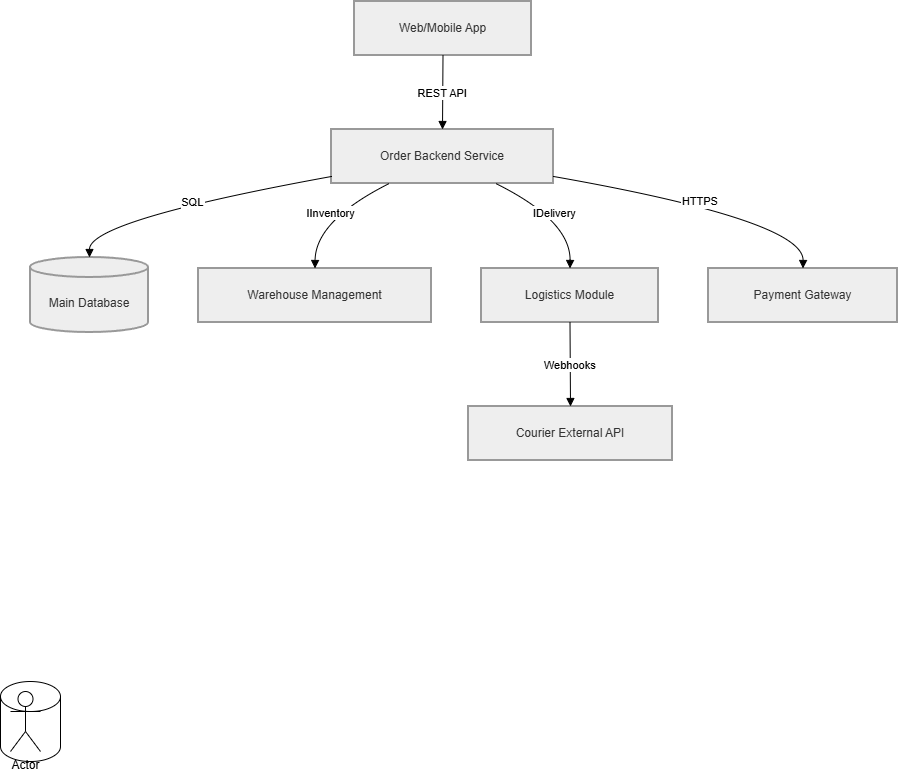

The diagram above was exported from draw.io. Its source (the exported page's mxGraphModel, read from the mxfile embedded in the PNG):
<mxGraphModel dx="2264" dy="789" grid="1" gridSize="10" guides="1" tooltips="1" connect="1" arrows="1" fold="1" page="1" pageScale="1" pageWidth="850" pageHeight="1100" math="0" shadow="0">
  <root>
    <mxCell id="izFaMgL0HAn4DOiwI-wb-0" />
    <mxCell id="izFaMgL0HAn4DOiwI-wb-1" parent="izFaMgL0HAn4DOiwI-wb-0" />
    <mxCell id="7Sy2PwqWE8dhID15Fqwt-0" parent="izFaMgL0HAn4DOiwI-wb-1" style="whiteSpace=wrap;strokeWidth=2;fillColor=light-dark(#eeeeee,#1f2020);strokeColor=light-dark(#999999,#cccccc);fontColor=light-dark(#333333,#cccccc);" value="Web/Mobile App" vertex="1">
      <mxGeometry height="54" width="177" x="344" y="20" as="geometry" />
    </mxCell>
    <mxCell id="7Sy2PwqWE8dhID15Fqwt-1" parent="izFaMgL0HAn4DOiwI-wb-1" style="whiteSpace=wrap;strokeWidth=2;fillColor=light-dark(#eeeeee,#1f2020);strokeColor=light-dark(#999999,#cccccc);fontColor=light-dark(#333333,#cccccc);" value="Order Backend Service" vertex="1">
      <mxGeometry height="54" width="222" x="321" y="148" as="geometry" />
    </mxCell>
    <mxCell id="7Sy2PwqWE8dhID15Fqwt-2" parent="izFaMgL0HAn4DOiwI-wb-1" style="shape=cylinder3;boundedLbl=1;backgroundOutline=1;size=10;strokeWidth=2;whiteSpace=wrap;fillColor=light-dark(#eeeeee,#1f2020);strokeColor=light-dark(#999999,#cccccc);fontColor=light-dark(#333333,#cccccc);" value="Main Database" vertex="1">
      <mxGeometry height="75" width="118" x="20" y="276" as="geometry" />
    </mxCell>
    <mxCell id="7Sy2PwqWE8dhID15Fqwt-3" parent="izFaMgL0HAn4DOiwI-wb-1" style="whiteSpace=wrap;strokeWidth=2;fillColor=light-dark(#eeeeee,#1f2020);strokeColor=light-dark(#999999,#cccccc);fontColor=light-dark(#333333,#cccccc);" value="Warehouse Management" vertex="1">
      <mxGeometry height="54" width="233" x="188" y="287" as="geometry" />
    </mxCell>
    <mxCell id="7Sy2PwqWE8dhID15Fqwt-4" parent="izFaMgL0HAn4DOiwI-wb-1" style="whiteSpace=wrap;strokeWidth=2;fillColor=light-dark(#eeeeee,#1f2020);strokeColor=light-dark(#999999,#cccccc);fontColor=light-dark(#333333,#cccccc);" value="Logistics Module" vertex="1">
      <mxGeometry height="54" width="177" x="471" y="287" as="geometry" />
    </mxCell>
    <mxCell id="7Sy2PwqWE8dhID15Fqwt-5" parent="izFaMgL0HAn4DOiwI-wb-1" style="whiteSpace=wrap;strokeWidth=2;fillColor=light-dark(#eeeeee,#1f2020);strokeColor=light-dark(#999999,#cccccc);fontColor=light-dark(#333333,#cccccc);" value="Courier External API" vertex="1">
      <mxGeometry height="54" width="204" x="458" y="425" as="geometry" />
    </mxCell>
    <mxCell id="7Sy2PwqWE8dhID15Fqwt-6" parent="izFaMgL0HAn4DOiwI-wb-1" style="whiteSpace=wrap;strokeWidth=2;fillColor=light-dark(#eeeeee,#1f2020);strokeColor=light-dark(#999999,#cccccc);fontColor=light-dark(#333333,#cccccc);" value="Payment Gateway" vertex="1">
      <mxGeometry height="54" width="189" x="698" y="287" as="geometry" />
    </mxCell>
    <mxCell id="7Sy2PwqWE8dhID15Fqwt-7" edge="1" parent="izFaMgL0HAn4DOiwI-wb-1" source="7Sy2PwqWE8dhID15Fqwt-0" style="curved=1;startArrow=none;endArrow=block;exitX=0.5;exitY=1;entryX=0.5;entryY=0;rounded=0;" target="7Sy2PwqWE8dhID15Fqwt-1" value="REST API">
      <mxGeometry relative="1" as="geometry">
        <Array as="points" />
      </mxGeometry>
    </mxCell>
    <mxCell id="7Sy2PwqWE8dhID15Fqwt-8" edge="1" parent="izFaMgL0HAn4DOiwI-wb-1" source="7Sy2PwqWE8dhID15Fqwt-1" style="curved=1;startArrow=none;endArrow=block;exitX=0;exitY=0.87;entryX=0.5;entryY=0;rounded=0;" target="7Sy2PwqWE8dhID15Fqwt-2" value="SQL">
      <mxGeometry relative="1" as="geometry">
        <Array as="points">
          <mxPoint x="79" y="239" />
        </Array>
      </mxGeometry>
    </mxCell>
    <mxCell id="7Sy2PwqWE8dhID15Fqwt-9" edge="1" parent="izFaMgL0HAn4DOiwI-wb-1" source="7Sy2PwqWE8dhID15Fqwt-1" style="curved=1;startArrow=none;endArrow=block;exitX=0.26;exitY=1;entryX=0.5;entryY=0;rounded=0;" target="7Sy2PwqWE8dhID15Fqwt-3" value="IInventory">
      <mxGeometry relative="1" as="geometry">
        <Array as="points">
          <mxPoint x="305" y="239" />
        </Array>
      </mxGeometry>
    </mxCell>
    <mxCell id="7Sy2PwqWE8dhID15Fqwt-10" edge="1" parent="izFaMgL0HAn4DOiwI-wb-1" source="7Sy2PwqWE8dhID15Fqwt-1" style="curved=1;startArrow=none;endArrow=block;exitX=0.74;exitY=1;entryX=0.5;entryY=0;rounded=0;" target="7Sy2PwqWE8dhID15Fqwt-4" value="IDelivery">
      <mxGeometry relative="1" as="geometry">
        <Array as="points">
          <mxPoint x="560" y="239" />
        </Array>
      </mxGeometry>
    </mxCell>
    <mxCell id="7Sy2PwqWE8dhID15Fqwt-11" edge="1" parent="izFaMgL0HAn4DOiwI-wb-1" source="7Sy2PwqWE8dhID15Fqwt-4" style="curved=1;startArrow=none;endArrow=block;exitX=0.5;exitY=1;entryX=0.5;entryY=0.01;rounded=0;" target="7Sy2PwqWE8dhID15Fqwt-5" value="Webhooks">
      <mxGeometry relative="1" as="geometry">
        <Array as="points" />
      </mxGeometry>
    </mxCell>
    <mxCell id="7Sy2PwqWE8dhID15Fqwt-12" edge="1" parent="izFaMgL0HAn4DOiwI-wb-1" source="7Sy2PwqWE8dhID15Fqwt-1" style="curved=1;startArrow=none;endArrow=block;exitX=1;exitY=0.87;entryX=0.5;entryY=0;rounded=0;" target="7Sy2PwqWE8dhID15Fqwt-6" value="HTTPS">
      <mxGeometry relative="1" x="-0.012" y="1" as="geometry">
        <mxPoint as="offset" />
        <Array as="points">
          <mxPoint x="793" y="239" />
        </Array>
      </mxGeometry>
    </mxCell>
    <mxCell id="7Sy2PwqWE8dhID15Fqwt-13" parent="izFaMgL0HAn4DOiwI-wb-1" style="shape=cylinder3;whiteSpace=wrap;html=1;boundedLbl=1;backgroundOutline=1;size=15;" value="" vertex="1">
      <mxGeometry height="80" width="60" x="-10" y="700" as="geometry" />
    </mxCell>
    <mxCell id="7Sy2PwqWE8dhID15Fqwt-14" parent="izFaMgL0HAn4DOiwI-wb-1" style="shape=umlActor;verticalLabelPosition=bottom;verticalAlign=top;html=1;outlineConnect=0;" value="Actor" vertex="1">
      <mxGeometry height="60" width="30" y="710" as="geometry" />
    </mxCell>
  </root>
</mxGraphModel>